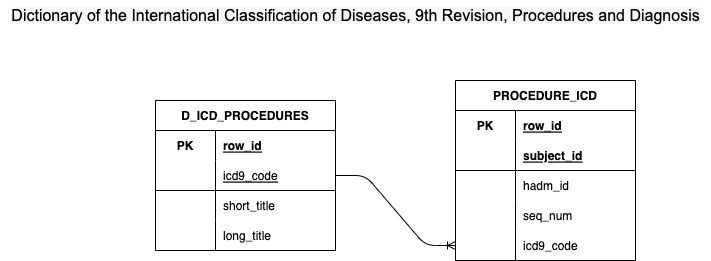

The diagram above was exported from draw.io. Its source (the exported page's mxGraphModel, read from the mxfile embedded in the PNG):
<mxGraphModel dx="1321" dy="809" grid="1" gridSize="10" guides="1" tooltips="1" connect="1" arrows="1" fold="1" page="1" pageScale="1" pageWidth="850" pageHeight="1100" math="0" shadow="0">
  <root>
    <mxCell id="0" />
    <mxCell id="1" parent="0" />
    <mxCell id="517" value="D_ICD_PROCEDURES" style="shape=table;startSize=30;container=1;collapsible=1;childLayout=tableLayout;fixedRows=1;rowLines=0;fontStyle=1;align=center;resizeLast=1;" vertex="1" parent="1">
      <mxGeometry x="180" y="190" width="180" height="150" as="geometry" />
    </mxCell>
    <mxCell id="518" value="" style="shape=tableRow;horizontal=0;startSize=0;swimlaneHead=0;swimlaneBody=0;fillColor=none;collapsible=0;dropTarget=0;points=[[0,0.5],[1,0.5]];portConstraint=eastwest;top=0;left=0;right=0;bottom=0;" vertex="1" parent="517">
      <mxGeometry y="30" width="180" height="30" as="geometry" />
    </mxCell>
    <mxCell id="519" value="PK" style="shape=partialRectangle;connectable=0;fillColor=none;top=0;left=0;bottom=0;right=0;fontStyle=1;overflow=hidden;" vertex="1" parent="518">
      <mxGeometry width="60" height="30" as="geometry">
        <mxRectangle width="60" height="30" as="alternateBounds" />
      </mxGeometry>
    </mxCell>
    <mxCell id="520" value="row_id" style="shape=partialRectangle;connectable=0;fillColor=none;top=0;left=0;bottom=0;right=0;align=left;spacingLeft=6;fontStyle=5;overflow=hidden;" vertex="1" parent="518">
      <mxGeometry x="60" width="120" height="30" as="geometry">
        <mxRectangle width="120" height="30" as="alternateBounds" />
      </mxGeometry>
    </mxCell>
    <mxCell id="521" value="" style="shape=tableRow;horizontal=0;startSize=0;swimlaneHead=0;swimlaneBody=0;fillColor=none;collapsible=0;dropTarget=0;points=[[0,0.5],[1,0.5]];portConstraint=eastwest;top=0;left=0;right=0;bottom=1;" vertex="1" parent="517">
      <mxGeometry y="60" width="180" height="30" as="geometry" />
    </mxCell>
    <mxCell id="522" value="" style="shape=partialRectangle;connectable=0;fillColor=none;top=0;left=0;bottom=0;right=0;fontStyle=1;overflow=hidden;" vertex="1" parent="521">
      <mxGeometry width="60" height="30" as="geometry">
        <mxRectangle width="60" height="30" as="alternateBounds" />
      </mxGeometry>
    </mxCell>
    <mxCell id="523" value="icd9_code" style="shape=partialRectangle;connectable=0;fillColor=none;top=0;left=0;bottom=0;right=0;align=left;spacingLeft=6;fontStyle=4;overflow=hidden;" vertex="1" parent="521">
      <mxGeometry x="60" width="120" height="30" as="geometry">
        <mxRectangle width="120" height="30" as="alternateBounds" />
      </mxGeometry>
    </mxCell>
    <mxCell id="524" value="" style="shape=tableRow;horizontal=0;startSize=0;swimlaneHead=0;swimlaneBody=0;fillColor=none;collapsible=0;dropTarget=0;points=[[0,0.5],[1,0.5]];portConstraint=eastwest;top=0;left=0;right=0;bottom=0;" vertex="1" parent="517">
      <mxGeometry y="90" width="180" height="30" as="geometry" />
    </mxCell>
    <mxCell id="525" value="" style="shape=partialRectangle;connectable=0;fillColor=none;top=0;left=0;bottom=0;right=0;editable=1;overflow=hidden;" vertex="1" parent="524">
      <mxGeometry width="60" height="30" as="geometry">
        <mxRectangle width="60" height="30" as="alternateBounds" />
      </mxGeometry>
    </mxCell>
    <mxCell id="526" value="short_title" style="shape=partialRectangle;connectable=0;fillColor=none;top=0;left=0;bottom=0;right=0;align=left;spacingLeft=6;overflow=hidden;" vertex="1" parent="524">
      <mxGeometry x="60" width="120" height="30" as="geometry">
        <mxRectangle width="120" height="30" as="alternateBounds" />
      </mxGeometry>
    </mxCell>
    <mxCell id="527" value="" style="shape=tableRow;horizontal=0;startSize=0;swimlaneHead=0;swimlaneBody=0;fillColor=none;collapsible=0;dropTarget=0;points=[[0,0.5],[1,0.5]];portConstraint=eastwest;top=0;left=0;right=0;bottom=0;" vertex="1" parent="517">
      <mxGeometry y="120" width="180" height="30" as="geometry" />
    </mxCell>
    <mxCell id="528" value="" style="shape=partialRectangle;connectable=0;fillColor=none;top=0;left=0;bottom=0;right=0;editable=1;overflow=hidden;" vertex="1" parent="527">
      <mxGeometry width="60" height="30" as="geometry">
        <mxRectangle width="60" height="30" as="alternateBounds" />
      </mxGeometry>
    </mxCell>
    <mxCell id="529" value="long_title" style="shape=partialRectangle;connectable=0;fillColor=none;top=0;left=0;bottom=0;right=0;align=left;spacingLeft=6;overflow=hidden;" vertex="1" parent="527">
      <mxGeometry x="60" width="120" height="30" as="geometry">
        <mxRectangle width="120" height="30" as="alternateBounds" />
      </mxGeometry>
    </mxCell>
    <mxCell id="530" value="PROCEDURE_ICD" style="shape=table;startSize=30;container=1;collapsible=1;childLayout=tableLayout;fixedRows=1;rowLines=0;fontStyle=1;align=center;resizeLast=1;" vertex="1" parent="1">
      <mxGeometry x="480" y="170" width="180" height="180" as="geometry" />
    </mxCell>
    <mxCell id="531" value="" style="shape=tableRow;horizontal=0;startSize=0;swimlaneHead=0;swimlaneBody=0;fillColor=none;collapsible=0;dropTarget=0;points=[[0,0.5],[1,0.5]];portConstraint=eastwest;top=0;left=0;right=0;bottom=0;" vertex="1" parent="530">
      <mxGeometry y="30" width="180" height="30" as="geometry" />
    </mxCell>
    <mxCell id="532" value="PK" style="shape=partialRectangle;connectable=0;fillColor=none;top=0;left=0;bottom=0;right=0;fontStyle=1;overflow=hidden;" vertex="1" parent="531">
      <mxGeometry width="60" height="30" as="geometry">
        <mxRectangle width="60" height="30" as="alternateBounds" />
      </mxGeometry>
    </mxCell>
    <mxCell id="533" value="row_id" style="shape=partialRectangle;connectable=0;fillColor=none;top=0;left=0;bottom=0;right=0;align=left;spacingLeft=6;fontStyle=5;overflow=hidden;" vertex="1" parent="531">
      <mxGeometry x="60" width="120" height="30" as="geometry">
        <mxRectangle width="120" height="30" as="alternateBounds" />
      </mxGeometry>
    </mxCell>
    <mxCell id="534" value="" style="shape=tableRow;horizontal=0;startSize=0;swimlaneHead=0;swimlaneBody=0;fillColor=none;collapsible=0;dropTarget=0;points=[[0,0.5],[1,0.5]];portConstraint=eastwest;top=0;left=0;right=0;bottom=1;" vertex="1" parent="530">
      <mxGeometry y="60" width="180" height="30" as="geometry" />
    </mxCell>
    <mxCell id="535" value="" style="shape=partialRectangle;connectable=0;fillColor=none;top=0;left=0;bottom=0;right=0;fontStyle=1;overflow=hidden;" vertex="1" parent="534">
      <mxGeometry width="60" height="30" as="geometry">
        <mxRectangle width="60" height="30" as="alternateBounds" />
      </mxGeometry>
    </mxCell>
    <mxCell id="536" value="subject_id" style="shape=partialRectangle;connectable=0;fillColor=none;top=0;left=0;bottom=0;right=0;align=left;spacingLeft=6;fontStyle=5;overflow=hidden;" vertex="1" parent="534">
      <mxGeometry x="60" width="120" height="30" as="geometry">
        <mxRectangle width="120" height="30" as="alternateBounds" />
      </mxGeometry>
    </mxCell>
    <mxCell id="537" value="" style="shape=tableRow;horizontal=0;startSize=0;swimlaneHead=0;swimlaneBody=0;fillColor=none;collapsible=0;dropTarget=0;points=[[0,0.5],[1,0.5]];portConstraint=eastwest;top=0;left=0;right=0;bottom=0;" vertex="1" parent="530">
      <mxGeometry y="90" width="180" height="30" as="geometry" />
    </mxCell>
    <mxCell id="538" value="" style="shape=partialRectangle;connectable=0;fillColor=none;top=0;left=0;bottom=0;right=0;editable=1;overflow=hidden;" vertex="1" parent="537">
      <mxGeometry width="60" height="30" as="geometry">
        <mxRectangle width="60" height="30" as="alternateBounds" />
      </mxGeometry>
    </mxCell>
    <mxCell id="539" value="hadm_id" style="shape=partialRectangle;connectable=0;fillColor=none;top=0;left=0;bottom=0;right=0;align=left;spacingLeft=6;overflow=hidden;" vertex="1" parent="537">
      <mxGeometry x="60" width="120" height="30" as="geometry">
        <mxRectangle width="120" height="30" as="alternateBounds" />
      </mxGeometry>
    </mxCell>
    <mxCell id="540" value="" style="shape=tableRow;horizontal=0;startSize=0;swimlaneHead=0;swimlaneBody=0;fillColor=none;collapsible=0;dropTarget=0;points=[[0,0.5],[1,0.5]];portConstraint=eastwest;top=0;left=0;right=0;bottom=0;" vertex="1" parent="530">
      <mxGeometry y="120" width="180" height="30" as="geometry" />
    </mxCell>
    <mxCell id="541" value="" style="shape=partialRectangle;connectable=0;fillColor=none;top=0;left=0;bottom=0;right=0;editable=1;overflow=hidden;" vertex="1" parent="540">
      <mxGeometry width="60" height="30" as="geometry">
        <mxRectangle width="60" height="30" as="alternateBounds" />
      </mxGeometry>
    </mxCell>
    <mxCell id="542" value="seq_num" style="shape=partialRectangle;connectable=0;fillColor=none;top=0;left=0;bottom=0;right=0;align=left;spacingLeft=6;overflow=hidden;" vertex="1" parent="540">
      <mxGeometry x="60" width="120" height="30" as="geometry">
        <mxRectangle width="120" height="30" as="alternateBounds" />
      </mxGeometry>
    </mxCell>
    <mxCell id="543" value="" style="shape=tableRow;horizontal=0;startSize=0;swimlaneHead=0;swimlaneBody=0;fillColor=none;collapsible=0;dropTarget=0;points=[[0,0.5],[1,0.5]];portConstraint=eastwest;top=0;left=0;right=0;bottom=0;" vertex="1" parent="530">
      <mxGeometry y="150" width="180" height="30" as="geometry" />
    </mxCell>
    <mxCell id="544" value="" style="shape=partialRectangle;connectable=0;fillColor=none;top=0;left=0;bottom=0;right=0;editable=1;overflow=hidden;" vertex="1" parent="543">
      <mxGeometry width="60" height="30" as="geometry">
        <mxRectangle width="60" height="30" as="alternateBounds" />
      </mxGeometry>
    </mxCell>
    <mxCell id="545" value="icd9_code" style="shape=partialRectangle;connectable=0;fillColor=none;top=0;left=0;bottom=0;right=0;align=left;spacingLeft=6;overflow=hidden;" vertex="1" parent="543">
      <mxGeometry x="60" width="120" height="30" as="geometry">
        <mxRectangle width="120" height="30" as="alternateBounds" />
      </mxGeometry>
    </mxCell>
    <mxCell id="548" value="&lt;span style=&quot;font-family: arial, geneva, helvetica, lucida, sans-serif; font-size: medium; text-align: start; background-color: rgb(247, 247, 247);&quot;&gt;Dictionary of the International Classification of Diseases, 9th Revision, Procedures and Diagnosis&lt;/span&gt;" style="text;html=1;align=center;verticalAlign=middle;resizable=0;points=[];autosize=1;strokeColor=none;fillColor=none;" vertex="1" parent="1">
      <mxGeometry x="25" y="90" width="710" height="30" as="geometry" />
    </mxCell>
    <mxCell id="549" value="" style="edgeStyle=entityRelationEdgeStyle;fontSize=12;html=1;endArrow=ERoneToMany;exitX=1;exitY=0.5;exitDx=0;exitDy=0;entryX=0;entryY=0.5;entryDx=0;entryDy=0;" edge="1" parent="1" source="521" target="543">
      <mxGeometry width="100" height="100" relative="1" as="geometry">
        <mxPoint x="460" y="490" as="sourcePoint" />
        <mxPoint x="560" y="390" as="targetPoint" />
      </mxGeometry>
    </mxCell>
  </root>
</mxGraphModel>